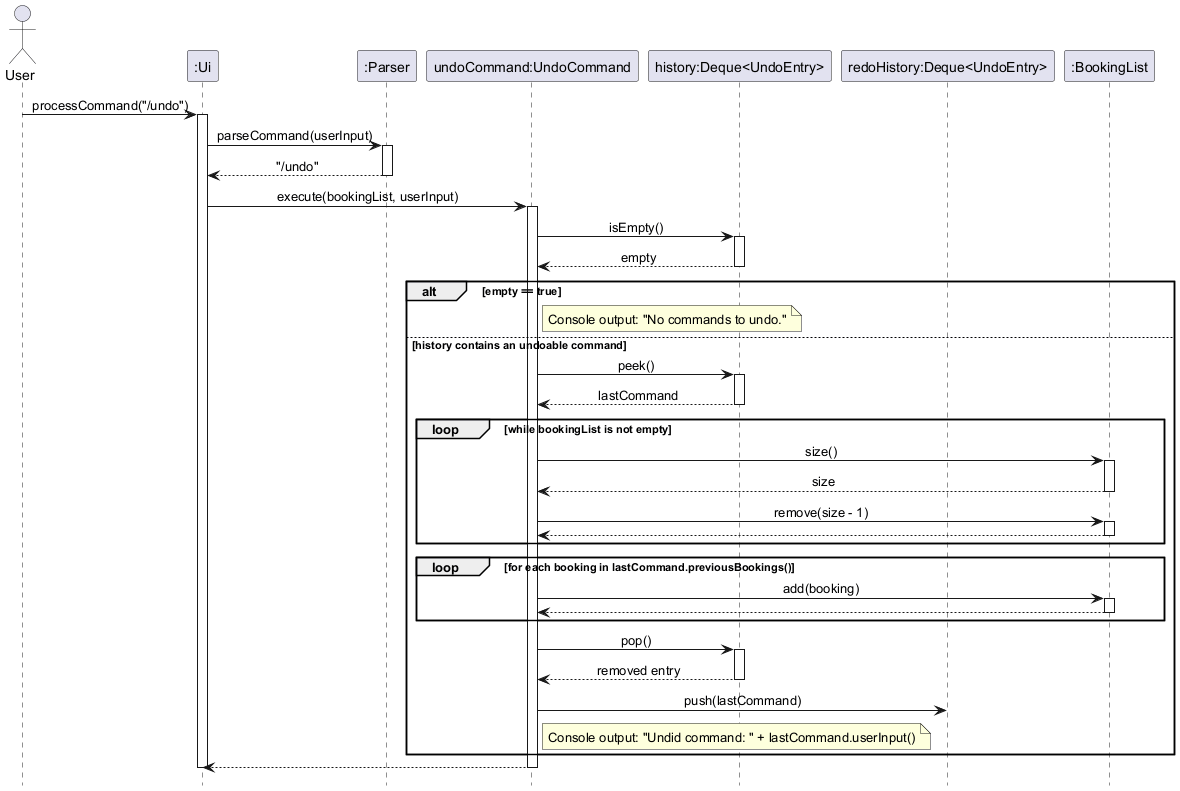

The diagram above was rendered by PlantUML. Its source (embedded in the PNG):
@startuml
' @author Maxkedd
skinparam sequenceMessageAlign center
hide footbox

actor User
participant ":Ui" as UI
participant ":Parser" as Parser
participant "undoCommand:UndoCommand" as Undo
participant "history:Deque<UndoEntry>" as History
participant "redoHistory:Deque<UndoEntry>" as RedoHistory
participant ":BookingList" as Bookings

User -> UI: processCommand("/undo")
activate UI
UI -> Parser: parseCommand(userInput)
activate Parser
Parser --> UI: "/undo"
deactivate Parser

UI -> Undo: execute(bookingList, userInput)
activate Undo
Undo -> History: isEmpty()
activate History
History --> Undo: empty
deactivate History

alt empty == true
    note right of Undo: Console output: "No commands to undo."
else history contains an undoable command
    Undo -> History: peek()
    activate History
    History --> Undo: lastCommand
    deactivate History

    loop while bookingList is not empty
        Undo -> Bookings: size()
        activate Bookings
        Bookings --> Undo: size
        deactivate Bookings
        Undo -> Bookings: remove(size - 1)
        activate Bookings
        Bookings --> Undo
        deactivate Bookings
    end

    loop for each booking in lastCommand.previousBookings()
        Undo -> Bookings: add(booking)
        activate Bookings
        Bookings --> Undo
        deactivate Bookings
    end

    Undo -> History: pop()
    activate History
    History --> Undo: removed entry
    deactivate History

    Undo -> RedoHistory: push(lastCommand)

    note right of Undo: Console output: "Undid command: " + lastCommand.userInput()
end

Undo --> UI
deactivate Undo
deactivate UI

@enduml